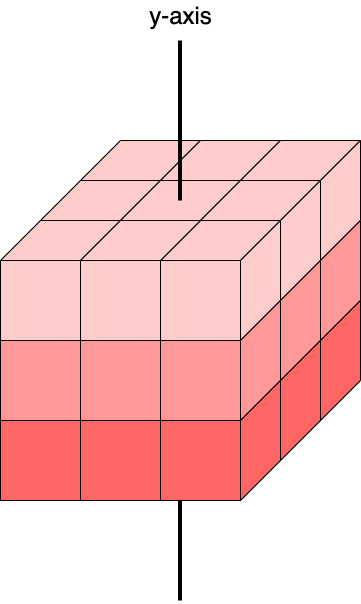

The diagram above was exported from draw.io. Its source (the exported page's mxGraphModel, read from the mxfile embedded in the PNG):
<mxGraphModel dx="-514" dy="-353" grid="1" gridSize="10" guides="1" tooltips="1" connect="1" arrows="1" fold="1" page="1" pageScale="1" pageWidth="850" pageHeight="1100" math="0" shadow="0">
  <root>
    <mxCell id="0" />
    <mxCell id="1" parent="0" />
    <mxCell id="KFxoTW5OqaaBgkwb9F4B-137" value="" style="endArrow=none;html=1;strokeWidth=4;fontSize=24;" parent="1" edge="1">
      <mxGeometry width="50" height="50" relative="1" as="geometry">
        <mxPoint x="2509.5" y="2560" as="sourcePoint" />
        <mxPoint x="2509.5" y="2400" as="targetPoint" />
      </mxGeometry>
    </mxCell>
    <mxCell id="KFxoTW5OqaaBgkwb9F4B-138" value="" style="whiteSpace=wrap;html=1;aspect=fixed;fontSize=24;fillColor=#FFCCCC;" parent="1" vertex="1">
      <mxGeometry x="2330" y="2220" width="80" height="80" as="geometry" />
    </mxCell>
    <mxCell id="KFxoTW5OqaaBgkwb9F4B-139" value="" style="whiteSpace=wrap;html=1;aspect=fixed;fontSize=24;fillColor=#FFCCCC;" parent="1" vertex="1">
      <mxGeometry x="2490" y="2220" width="80" height="80" as="geometry" />
    </mxCell>
    <mxCell id="KFxoTW5OqaaBgkwb9F4B-140" value="" style="whiteSpace=wrap;html=1;aspect=fixed;fontSize=24;fillColor=#FFCCCC;" parent="1" vertex="1">
      <mxGeometry x="2410" y="2220" width="80" height="80" as="geometry" />
    </mxCell>
    <mxCell id="KFxoTW5OqaaBgkwb9F4B-141" value="" style="whiteSpace=wrap;html=1;aspect=fixed;strokeColor=#000000;fontSize=24;fillColor=#FF6666;" parent="1" vertex="1">
      <mxGeometry x="2330" y="2380" width="80" height="80" as="geometry" />
    </mxCell>
    <mxCell id="KFxoTW5OqaaBgkwb9F4B-142" value="" style="whiteSpace=wrap;html=1;aspect=fixed;strokeColor=#000000;fontSize=24;fillColor=#FF6666;" parent="1" vertex="1">
      <mxGeometry x="2490" y="2380" width="80" height="80" as="geometry" />
    </mxCell>
    <mxCell id="KFxoTW5OqaaBgkwb9F4B-143" value="" style="whiteSpace=wrap;html=1;aspect=fixed;strokeColor=#000000;fontSize=24;fillColor=#FF6666;" parent="1" vertex="1">
      <mxGeometry x="2410" y="2380" width="80" height="80" as="geometry" />
    </mxCell>
    <mxCell id="KFxoTW5OqaaBgkwb9F4B-144" value="" style="whiteSpace=wrap;html=1;aspect=fixed;strokeColor=#000000;fontSize=24;fillColor=#FF9999;" parent="1" vertex="1">
      <mxGeometry x="2330" y="2300" width="80" height="80" as="geometry" />
    </mxCell>
    <mxCell id="KFxoTW5OqaaBgkwb9F4B-145" value="" style="whiteSpace=wrap;html=1;aspect=fixed;strokeColor=#000000;fontSize=24;fillColor=#FF9999;" parent="1" vertex="1">
      <mxGeometry x="2490" y="2300" width="80" height="80" as="geometry" />
    </mxCell>
    <mxCell id="KFxoTW5OqaaBgkwb9F4B-146" value="" style="whiteSpace=wrap;html=1;aspect=fixed;strokeColor=#000000;fontSize=24;fillColor=#FF9999;" parent="1" vertex="1">
      <mxGeometry x="2410" y="2300" width="80" height="80" as="geometry" />
    </mxCell>
    <mxCell id="KFxoTW5OqaaBgkwb9F4B-147" value="" style="shape=parallelogram;perimeter=parallelogramPerimeter;whiteSpace=wrap;html=1;strokeColor=#000000;fillColor=#FFCCCC;fontSize=24;align=right;rotation=0;size=0.3333333333333333;" parent="1" vertex="1">
      <mxGeometry x="2330" y="2180" width="120" height="40" as="geometry" />
    </mxCell>
    <mxCell id="KFxoTW5OqaaBgkwb9F4B-148" value="" style="shape=parallelogram;perimeter=parallelogramPerimeter;whiteSpace=wrap;html=1;strokeColor=#000000;fillColor=#FFCCCC;fontSize=24;align=right;rotation=0;size=0.3333333333333333;" parent="1" vertex="1">
      <mxGeometry x="2490" y="2180" width="120" height="40" as="geometry" />
    </mxCell>
    <mxCell id="KFxoTW5OqaaBgkwb9F4B-149" value="" style="shape=parallelogram;perimeter=parallelogramPerimeter;whiteSpace=wrap;html=1;strokeColor=#000000;fillColor=#FFCCCC;fontSize=24;align=right;rotation=0;size=0.3333333333333333;" parent="1" vertex="1">
      <mxGeometry x="2410" y="2180" width="120" height="40" as="geometry" />
    </mxCell>
    <mxCell id="KFxoTW5OqaaBgkwb9F4B-150" value="" style="shape=parallelogram;perimeter=parallelogramPerimeter;whiteSpace=wrap;html=1;strokeColor=#000000;fillColor=#FFCCCC;fontSize=24;align=right;rotation=0;size=0.3333333333333333;" parent="1" vertex="1">
      <mxGeometry x="2370" y="2140" width="120" height="40" as="geometry" />
    </mxCell>
    <mxCell id="KFxoTW5OqaaBgkwb9F4B-151" value="" style="shape=parallelogram;perimeter=parallelogramPerimeter;whiteSpace=wrap;html=1;strokeColor=#000000;fillColor=#FFCCCC;fontSize=24;align=right;rotation=0;size=0.3333333333333333;" parent="1" vertex="1">
      <mxGeometry x="2450" y="2140" width="120" height="40" as="geometry" />
    </mxCell>
    <mxCell id="KFxoTW5OqaaBgkwb9F4B-152" value="" style="shape=parallelogram;perimeter=parallelogramPerimeter;whiteSpace=wrap;html=1;strokeColor=#000000;fillColor=#FFCCCC;fontSize=24;align=right;rotation=0;size=0.3333333333333333;" parent="1" vertex="1">
      <mxGeometry x="2530" y="2140" width="120" height="40" as="geometry" />
    </mxCell>
    <mxCell id="KFxoTW5OqaaBgkwb9F4B-153" value="" style="shape=parallelogram;perimeter=parallelogramPerimeter;whiteSpace=wrap;html=1;strokeColor=#000000;fillColor=#FFCCCC;fontSize=24;align=right;rotation=0;size=0.3333333333333333;" parent="1" vertex="1">
      <mxGeometry x="2410" y="2100" width="120" height="40" as="geometry" />
    </mxCell>
    <mxCell id="KFxoTW5OqaaBgkwb9F4B-154" value="" style="shape=parallelogram;perimeter=parallelogramPerimeter;whiteSpace=wrap;html=1;strokeColor=#000000;fillColor=#FFCCCC;fontSize=24;align=right;rotation=0;size=0.3333333333333333;" parent="1" vertex="1">
      <mxGeometry x="2490" y="2100" width="120" height="40" as="geometry" />
    </mxCell>
    <mxCell id="KFxoTW5OqaaBgkwb9F4B-155" value="" style="shape=parallelogram;perimeter=parallelogramPerimeter;whiteSpace=wrap;html=1;strokeColor=#000000;fillColor=#FFCCCC;fontSize=24;align=right;rotation=0;size=0.3333333333333333;" parent="1" vertex="1">
      <mxGeometry x="2570" y="2100" width="120" height="40" as="geometry" />
    </mxCell>
    <mxCell id="KFxoTW5OqaaBgkwb9F4B-156" value="" style="shape=parallelogram;perimeter=parallelogramPerimeter;whiteSpace=wrap;html=1;strokeColor=#000000;fillColor=#FFCCCC;fontSize=24;align=right;rotation=-90;size=0.3333333333333333;flipH=1;" parent="1" vertex="1">
      <mxGeometry x="2530" y="2220" width="120" height="40" as="geometry" />
    </mxCell>
    <mxCell id="KFxoTW5OqaaBgkwb9F4B-157" value="" style="shape=parallelogram;perimeter=parallelogramPerimeter;whiteSpace=wrap;html=1;strokeColor=#000000;fillColor=#FFCCCC;fontSize=24;align=right;rotation=-90;size=0.3333333333333333;flipH=1;" parent="1" vertex="1">
      <mxGeometry x="2570" y="2180" width="120" height="40" as="geometry" />
    </mxCell>
    <mxCell id="KFxoTW5OqaaBgkwb9F4B-158" value="" style="shape=parallelogram;perimeter=parallelogramPerimeter;whiteSpace=wrap;html=1;strokeColor=#000000;fillColor=#FFCCCC;fontSize=24;align=right;rotation=-90;size=0.3333333333333333;flipH=1;" parent="1" vertex="1">
      <mxGeometry x="2610" y="2140" width="120" height="40" as="geometry" />
    </mxCell>
    <mxCell id="KFxoTW5OqaaBgkwb9F4B-159" value="" style="shape=parallelogram;perimeter=parallelogramPerimeter;whiteSpace=wrap;html=1;strokeColor=#000000;fillColor=#FF9999;fontSize=24;align=right;rotation=-90;size=0.3333333333333333;flipH=1;" parent="1" vertex="1">
      <mxGeometry x="2530" y="2300" width="120" height="40" as="geometry" />
    </mxCell>
    <mxCell id="KFxoTW5OqaaBgkwb9F4B-160" value="" style="shape=parallelogram;perimeter=parallelogramPerimeter;whiteSpace=wrap;html=1;strokeColor=#000000;fillColor=#FF9999;fontSize=24;align=right;rotation=-90;size=0.3333333333333333;flipH=1;" parent="1" vertex="1">
      <mxGeometry x="2570" y="2260" width="120" height="40" as="geometry" />
    </mxCell>
    <mxCell id="KFxoTW5OqaaBgkwb9F4B-161" value="" style="shape=parallelogram;perimeter=parallelogramPerimeter;whiteSpace=wrap;html=1;strokeColor=#000000;fillColor=#FF9999;fontSize=24;align=right;rotation=-90;size=0.3333333333333333;flipH=1;" parent="1" vertex="1">
      <mxGeometry x="2610" y="2220" width="120" height="40" as="geometry" />
    </mxCell>
    <mxCell id="KFxoTW5OqaaBgkwb9F4B-162" value="" style="shape=parallelogram;perimeter=parallelogramPerimeter;whiteSpace=wrap;html=1;strokeColor=#000000;fillColor=#FF6666;fontSize=24;align=right;rotation=-90;size=0.3333333333333333;flipH=1;" parent="1" vertex="1">
      <mxGeometry x="2530" y="2380" width="120" height="40" as="geometry" />
    </mxCell>
    <mxCell id="KFxoTW5OqaaBgkwb9F4B-163" value="" style="shape=parallelogram;perimeter=parallelogramPerimeter;whiteSpace=wrap;html=1;strokeColor=#000000;fillColor=#FF6666;fontSize=24;align=right;rotation=-90;size=0.3333333333333333;flipH=1;" parent="1" vertex="1">
      <mxGeometry x="2570" y="2340" width="120" height="40" as="geometry" />
    </mxCell>
    <mxCell id="KFxoTW5OqaaBgkwb9F4B-164" value="" style="shape=parallelogram;perimeter=parallelogramPerimeter;whiteSpace=wrap;html=1;strokeColor=#000000;fillColor=#FF6666;fontSize=24;align=right;rotation=-90;size=0.3333333333333333;flipH=1;" parent="1" vertex="1">
      <mxGeometry x="2610" y="2300" width="120" height="40" as="geometry" />
    </mxCell>
    <mxCell id="KFxoTW5OqaaBgkwb9F4B-165" value="" style="endArrow=none;html=1;strokeWidth=4;fontSize=24;" parent="1" edge="1">
      <mxGeometry width="50" height="50" relative="1" as="geometry">
        <mxPoint x="2509.5" y="2160" as="sourcePoint" />
        <mxPoint x="2509.5" y="2000" as="targetPoint" />
      </mxGeometry>
    </mxCell>
    <mxCell id="KFxoTW5OqaaBgkwb9F4B-166" value="y-axis" style="text;html=1;align=center;verticalAlign=middle;resizable=0;points=[];autosize=1;fontSize=24;" parent="1" vertex="1">
      <mxGeometry x="2470" y="1960" width="80" height="30" as="geometry" />
    </mxCell>
  </root>
</mxGraphModel>